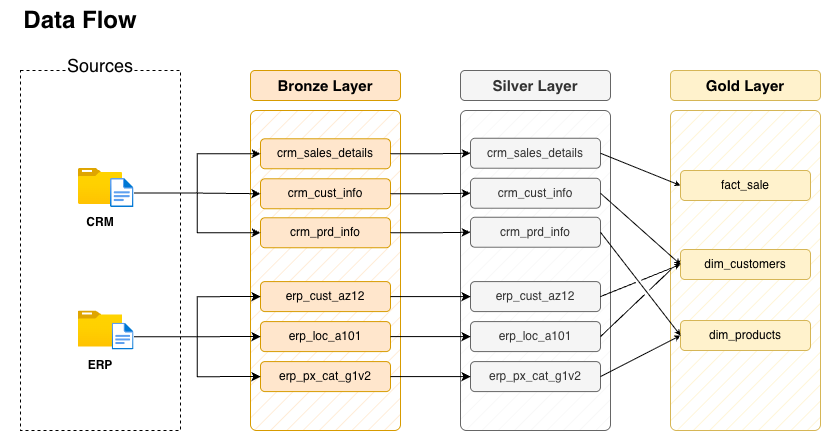

The diagram above was exported from draw.io. Its source (the exported page's mxGraphModel, read from the mxfile embedded in the PNG):
<mxGraphModel dx="1039" dy="1216" grid="1" gridSize="10" guides="1" tooltips="1" connect="1" arrows="1" fold="1" page="1" pageScale="1" pageWidth="850" pageHeight="1100" background="#ffffff" math="0" shadow="0">
  <root>
    <mxCell id="0" />
    <mxCell id="1" parent="0" />
    <mxCell id="_hAyJ7Je7AHZ5UqcExiX-1" parent="1" style="text;html=1;whiteSpace=wrap;strokeColor=none;fillColor=none;align=center;verticalAlign=middle;rounded=0;fontSize=24;fontStyle=1" value="Data Flow" vertex="1">
      <mxGeometry height="40" width="160" as="geometry" />
    </mxCell>
    <mxCell id="_hAyJ7Je7AHZ5UqcExiX-2" parent="1" style="rounded=0;whiteSpace=wrap;html=1;dashed=1;" value="" vertex="1">
      <mxGeometry height="360" width="160" x="20" y="70" as="geometry" />
    </mxCell>
    <mxCell id="_hAyJ7Je7AHZ5UqcExiX-4" parent="1" style="text;html=1;whiteSpace=wrap;strokeColor=none;fillColor=none;align=center;verticalAlign=middle;rounded=0;fontSize=18;labelBackgroundColor=default;" value="Sources" vertex="1">
      <mxGeometry height="30" width="90" x="55" y="50" as="geometry" />
    </mxCell>
    <mxCell id="_hAyJ7Je7AHZ5UqcExiX-8" parent="1" style="image;aspect=fixed;html=1;points=[];align=center;fontSize=12;image=img/lib/azure2/general/Folder_Blank.svg;" value="" vertex="1">
      <mxGeometry height="36" width="44.36" x="77.82" y="168" as="geometry" />
    </mxCell>
    <mxCell id="_hAyJ7Je7AHZ5UqcExiX-6" parent="1" style="image;aspect=fixed;html=1;points=[];align=center;fontSize=12;image=img/lib/azure2/general/File.svg;" value="" vertex="1">
      <mxGeometry height="29" width="23.54" x="110" y="178" as="geometry" />
    </mxCell>
    <mxCell id="_hAyJ7Je7AHZ5UqcExiX-9" parent="1" style="text;html=1;whiteSpace=wrap;strokeColor=none;fillColor=none;align=center;verticalAlign=middle;rounded=0;fontStyle=1" value="CRM" vertex="1">
      <mxGeometry height="30" width="60" x="70" y="207" as="geometry" />
    </mxCell>
    <mxCell id="_hAyJ7Je7AHZ5UqcExiX-10" parent="1" style="image;aspect=fixed;html=1;points=[];align=center;fontSize=12;image=img/lib/azure2/general/Folder_Blank.svg;" value="" vertex="1">
      <mxGeometry height="36" width="44.36" x="77.82" y="310.5" as="geometry" />
    </mxCell>
    <mxCell id="_hAyJ7Je7AHZ5UqcExiX-11" parent="1" style="image;aspect=fixed;html=1;points=[];align=center;fontSize=12;image=img/lib/azure2/general/File.svg;" value="" vertex="1">
      <mxGeometry height="26.82" width="21.77" x="111.77000000000001" y="322.68" as="geometry" />
    </mxCell>
    <mxCell id="_hAyJ7Je7AHZ5UqcExiX-12" parent="1" style="text;html=1;whiteSpace=wrap;strokeColor=none;fillColor=none;align=center;verticalAlign=middle;rounded=0;fontStyle=1" value="ERP" vertex="1">
      <mxGeometry height="30" width="60" x="70" y="349.5" as="geometry" />
    </mxCell>
    <mxCell id="_hAyJ7Je7AHZ5UqcExiX-13" parent="1" style="rounded=1;whiteSpace=wrap;html=1;fillColor=#ffe6cc;strokeColor=#d79b00;fontSize=15;fontStyle=1" value="Bronze Layer" vertex="1">
      <mxGeometry height="30" width="150" x="250" y="70" as="geometry" />
    </mxCell>
    <mxCell id="_hAyJ7Je7AHZ5UqcExiX-17" parent="1" style="rounded=1;whiteSpace=wrap;html=1;fillColor=#ffe6cc;strokeColor=#d79b00;fontSize=15;fontStyle=1;arcSize=4;fillStyle=hatch;" value="" vertex="1">
      <mxGeometry height="320" width="150" x="250" y="110" as="geometry" />
    </mxCell>
    <mxCell id="_hAyJ7Je7AHZ5UqcExiX-18" parent="1" style="rounded=1;whiteSpace=wrap;html=1;fillColor=#ffe6cc;strokeColor=#d79b00;fontSize=12;fontStyle=0" value="crm_sales_details" vertex="1">
      <mxGeometry height="30" width="130" x="260" y="138.25" as="geometry" />
    </mxCell>
    <mxCell id="_hAyJ7Je7AHZ5UqcExiX-19" parent="1" style="rounded=1;whiteSpace=wrap;html=1;fillColor=#ffe6cc;strokeColor=#d79b00;fontSize=12;fontStyle=0" value="crm_cust_info" vertex="1">
      <mxGeometry height="30" width="130" x="260" y="178.25" as="geometry" />
    </mxCell>
    <mxCell id="_hAyJ7Je7AHZ5UqcExiX-20" parent="1" style="rounded=1;whiteSpace=wrap;html=1;fillColor=#ffe6cc;strokeColor=#d79b00;fontSize=12;fontStyle=0" value="crm_prd_info" vertex="1">
      <mxGeometry height="30" width="130" x="260" y="217.25" as="geometry" />
    </mxCell>
    <mxCell id="_hAyJ7Je7AHZ5UqcExiX-21" parent="1" style="rounded=1;whiteSpace=wrap;html=1;fillColor=#ffe6cc;strokeColor=#d79b00;fontSize=12;fontStyle=0" value="erp_cust_az12" vertex="1">
      <mxGeometry height="30" width="130" x="260" y="281.09" as="geometry" />
    </mxCell>
    <mxCell id="_hAyJ7Je7AHZ5UqcExiX-22" parent="1" style="rounded=1;whiteSpace=wrap;html=1;fillColor=#ffe6cc;strokeColor=#d79b00;fontSize=12;fontStyle=0" value="erp_px_cat_g1v2" vertex="1">
      <mxGeometry height="30" width="130" x="260" y="361.09" as="geometry" />
    </mxCell>
    <mxCell id="_hAyJ7Je7AHZ5UqcExiX-23" parent="1" style="rounded=1;whiteSpace=wrap;html=1;fillColor=#ffe6cc;strokeColor=#d79b00;fontSize=12;fontStyle=0" value="erp_loc_a101" vertex="1">
      <mxGeometry height="30" width="130" x="260" y="321.09" as="geometry" />
    </mxCell>
    <mxCell id="_hAyJ7Je7AHZ5UqcExiX-24" parent="1" style="rounded=1;whiteSpace=wrap;html=1;fillColor=#f5f5f5;strokeColor=#666666;fontSize=15;fontStyle=1;fontColor=#333333;" value="Silver Layer" vertex="1">
      <mxGeometry height="30" width="150" x="460" y="70" as="geometry" />
    </mxCell>
    <mxCell id="_hAyJ7Je7AHZ5UqcExiX-25" parent="1" style="rounded=1;whiteSpace=wrap;html=1;fillColor=#f5f5f5;strokeColor=#666666;fontSize=15;fontStyle=1;arcSize=4;fillStyle=hatch;fontColor=#333333;" value="" vertex="1">
      <mxGeometry height="320" width="150" x="460" y="110" as="geometry" />
    </mxCell>
    <mxCell id="_hAyJ7Je7AHZ5UqcExiX-26" parent="1" style="rounded=1;whiteSpace=wrap;html=1;fillColor=#f5f5f5;strokeColor=#666666;fontSize=12;fontStyle=0;fontColor=#333333;" value="crm_sales_details" vertex="1">
      <mxGeometry height="30" width="130" x="470" y="137.75" as="geometry" />
    </mxCell>
    <mxCell id="_hAyJ7Je7AHZ5UqcExiX-27" parent="1" style="rounded=1;whiteSpace=wrap;html=1;fillColor=#f5f5f5;strokeColor=#666666;fontSize=12;fontStyle=0;fontColor=#333333;" value="crm_cust_info" vertex="1">
      <mxGeometry height="30" width="130" x="470" y="177.75" as="geometry" />
    </mxCell>
    <mxCell id="_hAyJ7Je7AHZ5UqcExiX-28" parent="1" style="rounded=1;whiteSpace=wrap;html=1;fillColor=#f5f5f5;strokeColor=#666666;fontSize=12;fontStyle=0;fontColor=#333333;" value="crm_prd_info" vertex="1">
      <mxGeometry height="30" width="130" x="470" y="216.75" as="geometry" />
    </mxCell>
    <mxCell id="_hAyJ7Je7AHZ5UqcExiX-29" parent="1" style="rounded=1;whiteSpace=wrap;html=1;fillColor=#f5f5f5;strokeColor=#666666;fontSize=12;fontStyle=0;fontColor=#333333;" value="erp_cust_az12" vertex="1">
      <mxGeometry height="30" width="130" x="470" y="281.09" as="geometry" />
    </mxCell>
    <mxCell id="_hAyJ7Je7AHZ5UqcExiX-30" parent="1" style="rounded=1;whiteSpace=wrap;html=1;fillColor=#f5f5f5;strokeColor=#666666;fontSize=12;fontStyle=0;fontColor=#333333;" value="erp_px_cat_g1v2" vertex="1">
      <mxGeometry height="30" width="130" x="470" y="361.09" as="geometry" />
    </mxCell>
    <mxCell id="_hAyJ7Je7AHZ5UqcExiX-31" parent="1" style="rounded=1;whiteSpace=wrap;html=1;fillColor=#f5f5f5;strokeColor=#666666;fontSize=12;fontStyle=0;fontColor=#333333;" value="erp_loc_a101" vertex="1">
      <mxGeometry height="30" width="130" x="470" y="321.09" as="geometry" />
    </mxCell>
    <mxCell id="_hAyJ7Je7AHZ5UqcExiX-32" parent="1" style="rounded=1;whiteSpace=wrap;html=1;fillColor=#fff2cc;strokeColor=#d6b656;fontSize=15;fontStyle=1" value="Gold Layer" vertex="1">
      <mxGeometry height="30" width="150" x="670" y="70" as="geometry" />
    </mxCell>
    <mxCell id="_hAyJ7Je7AHZ5UqcExiX-33" parent="1" style="rounded=1;whiteSpace=wrap;html=1;fillColor=#fff2cc;strokeColor=#d6b656;fontSize=15;fontStyle=1;arcSize=4;fillStyle=hatch;" value="" vertex="1">
      <mxGeometry height="320" width="150" x="670" y="110" as="geometry" />
    </mxCell>
    <mxCell id="_hAyJ7Je7AHZ5UqcExiX-34" parent="1" style="rounded=1;whiteSpace=wrap;html=1;fillColor=#fff2cc;strokeColor=#d6b656;fontSize=12;fontStyle=0" value="fact_sale" vertex="1">
      <mxGeometry height="30" width="130" x="680" y="170" as="geometry" />
    </mxCell>
    <mxCell id="_hAyJ7Je7AHZ5UqcExiX-35" parent="1" style="rounded=1;whiteSpace=wrap;html=1;fillColor=#fff2cc;strokeColor=#d6b656;fontSize=12;fontStyle=0" value="dim_customers" vertex="1">
      <mxGeometry height="30" width="130" x="680" y="249" as="geometry" />
    </mxCell>
    <mxCell id="_hAyJ7Je7AHZ5UqcExiX-36" parent="1" style="rounded=1;whiteSpace=wrap;html=1;fillColor=#fff2cc;strokeColor=#d6b656;fontSize=12;fontStyle=0" value="dim_products" vertex="1">
      <mxGeometry height="30" width="130" x="680" y="320" as="geometry" />
    </mxCell>
    <mxCell id="_hAyJ7Je7AHZ5UqcExiX-56" edge="1" parent="1" source="_hAyJ7Je7AHZ5UqcExiX-18" style="edgeStyle=orthogonalEdgeStyle;rounded=0;orthogonalLoop=1;jettySize=auto;html=1;exitX=1;exitY=0.5;exitDx=0;exitDy=0;entryX=0;entryY=0.5;entryDx=0;entryDy=0;" target="_hAyJ7Je7AHZ5UqcExiX-26">
      <mxGeometry relative="1" as="geometry" />
    </mxCell>
    <mxCell id="_hAyJ7Je7AHZ5UqcExiX-57" edge="1" parent="1" source="_hAyJ7Je7AHZ5UqcExiX-19" style="edgeStyle=orthogonalEdgeStyle;rounded=0;orthogonalLoop=1;jettySize=auto;html=1;exitX=1;exitY=0.5;exitDx=0;exitDy=0;entryX=0;entryY=0.5;entryDx=0;entryDy=0;" target="_hAyJ7Je7AHZ5UqcExiX-27">
      <mxGeometry relative="1" as="geometry" />
    </mxCell>
    <mxCell id="_hAyJ7Je7AHZ5UqcExiX-58" edge="1" parent="1" source="_hAyJ7Je7AHZ5UqcExiX-20" style="edgeStyle=orthogonalEdgeStyle;rounded=0;orthogonalLoop=1;jettySize=auto;html=1;exitX=1;exitY=0.5;exitDx=0;exitDy=0;entryX=0;entryY=0.5;entryDx=0;entryDy=0;" target="_hAyJ7Je7AHZ5UqcExiX-28">
      <mxGeometry relative="1" as="geometry" />
    </mxCell>
    <mxCell id="_hAyJ7Je7AHZ5UqcExiX-59" edge="1" parent="1" source="_hAyJ7Je7AHZ5UqcExiX-21" style="edgeStyle=orthogonalEdgeStyle;rounded=0;orthogonalLoop=1;jettySize=auto;html=1;exitX=1;exitY=0.5;exitDx=0;exitDy=0;" target="_hAyJ7Je7AHZ5UqcExiX-29">
      <mxGeometry relative="1" as="geometry" />
    </mxCell>
    <mxCell id="_hAyJ7Je7AHZ5UqcExiX-61" edge="1" parent="1" source="_hAyJ7Je7AHZ5UqcExiX-22" style="edgeStyle=orthogonalEdgeStyle;rounded=0;orthogonalLoop=1;jettySize=auto;html=1;exitX=1;exitY=0.5;exitDx=0;exitDy=0;entryX=0;entryY=0.5;entryDx=0;entryDy=0;" target="_hAyJ7Je7AHZ5UqcExiX-30">
      <mxGeometry relative="1" as="geometry" />
    </mxCell>
    <mxCell id="_hAyJ7Je7AHZ5UqcExiX-60" edge="1" parent="1" source="_hAyJ7Je7AHZ5UqcExiX-23" style="edgeStyle=orthogonalEdgeStyle;rounded=0;orthogonalLoop=1;jettySize=auto;html=1;exitX=1;exitY=0.5;exitDx=0;exitDy=0;entryX=0;entryY=0.5;entryDx=0;entryDy=0;" target="_hAyJ7Je7AHZ5UqcExiX-31">
      <mxGeometry relative="1" as="geometry" />
    </mxCell>
    <mxCell id="_hAyJ7Je7AHZ5UqcExiX-48" edge="1" parent="1" source="_hAyJ7Je7AHZ5UqcExiX-6" style="edgeStyle=orthogonalEdgeStyle;rounded=0;orthogonalLoop=1;jettySize=auto;html=1;entryX=0;entryY=0.5;entryDx=0;entryDy=0;" target="_hAyJ7Je7AHZ5UqcExiX-18">
      <mxGeometry relative="1" as="geometry" />
    </mxCell>
    <mxCell id="_hAyJ7Je7AHZ5UqcExiX-50" edge="1" parent="1" source="_hAyJ7Je7AHZ5UqcExiX-6" style="edgeStyle=orthogonalEdgeStyle;rounded=0;orthogonalLoop=1;jettySize=auto;html=1;entryX=0;entryY=0.5;entryDx=0;entryDy=0;" target="_hAyJ7Je7AHZ5UqcExiX-20">
      <mxGeometry relative="1" as="geometry" />
    </mxCell>
    <mxCell id="_hAyJ7Je7AHZ5UqcExiX-55" edge="1" parent="1" source="_hAyJ7Je7AHZ5UqcExiX-6" style="edgeStyle=orthogonalEdgeStyle;rounded=0;orthogonalLoop=1;jettySize=auto;html=1;entryX=0;entryY=0.5;entryDx=0;entryDy=0;" target="_hAyJ7Je7AHZ5UqcExiX-19">
      <mxGeometry relative="1" as="geometry" />
    </mxCell>
    <mxCell id="_hAyJ7Je7AHZ5UqcExiX-52" edge="1" parent="1" source="_hAyJ7Je7AHZ5UqcExiX-11" style="edgeStyle=orthogonalEdgeStyle;rounded=0;orthogonalLoop=1;jettySize=auto;html=1;entryX=0;entryY=0.5;entryDx=0;entryDy=0;" target="_hAyJ7Je7AHZ5UqcExiX-23">
      <mxGeometry relative="1" as="geometry" />
    </mxCell>
    <mxCell id="_hAyJ7Je7AHZ5UqcExiX-53" edge="1" parent="1" source="_hAyJ7Je7AHZ5UqcExiX-11" style="edgeStyle=orthogonalEdgeStyle;rounded=0;orthogonalLoop=1;jettySize=auto;html=1;entryX=0;entryY=0.5;entryDx=0;entryDy=0;" target="_hAyJ7Je7AHZ5UqcExiX-21">
      <mxGeometry relative="1" as="geometry" />
    </mxCell>
    <mxCell id="_hAyJ7Je7AHZ5UqcExiX-54" edge="1" parent="1" source="_hAyJ7Je7AHZ5UqcExiX-11" style="edgeStyle=orthogonalEdgeStyle;rounded=0;orthogonalLoop=1;jettySize=auto;html=1;entryX=0;entryY=0.5;entryDx=0;entryDy=0;" target="_hAyJ7Je7AHZ5UqcExiX-22">
      <mxGeometry relative="1" as="geometry" />
    </mxCell>
    <mxCell id="_hAyJ7Je7AHZ5UqcExiX-63" edge="1" parent="1" source="_hAyJ7Je7AHZ5UqcExiX-26" style="rounded=0;orthogonalLoop=1;jettySize=auto;html=1;exitX=1;exitY=0.5;exitDx=0;exitDy=0;entryX=0;entryY=0.5;entryDx=0;entryDy=0;endSize=3;" target="_hAyJ7Je7AHZ5UqcExiX-34">
      <mxGeometry relative="1" as="geometry" />
    </mxCell>
    <mxCell id="_hAyJ7Je7AHZ5UqcExiX-64" edge="1" parent="1" source="_hAyJ7Je7AHZ5UqcExiX-27" style="rounded=0;orthogonalLoop=1;jettySize=auto;html=1;entryX=0;entryY=0.5;entryDx=0;entryDy=0;exitX=1;exitY=0.5;exitDx=0;exitDy=0;endSize=3;" target="_hAyJ7Je7AHZ5UqcExiX-35">
      <mxGeometry relative="1" as="geometry" />
    </mxCell>
    <mxCell id="_hAyJ7Je7AHZ5UqcExiX-65" edge="1" parent="1" source="_hAyJ7Je7AHZ5UqcExiX-28" style="rounded=0;orthogonalLoop=1;jettySize=auto;html=1;exitX=1;exitY=0.5;exitDx=0;exitDy=0;entryX=0;entryY=0.5;entryDx=0;entryDy=0;endSize=3;jumpStyle=gap;" target="_hAyJ7Je7AHZ5UqcExiX-36">
      <mxGeometry relative="1" as="geometry" />
    </mxCell>
    <mxCell id="_hAyJ7Je7AHZ5UqcExiX-66" edge="1" parent="1" source="_hAyJ7Je7AHZ5UqcExiX-29" style="rounded=0;orthogonalLoop=1;jettySize=auto;html=1;exitX=1;exitY=0.5;exitDx=0;exitDy=0;entryX=0;entryY=0.5;entryDx=0;entryDy=0;endSize=3;shadow=0;flowAnimation=0;jumpStyle=gap;" target="_hAyJ7Je7AHZ5UqcExiX-35">
      <mxGeometry relative="1" as="geometry" />
    </mxCell>
    <mxCell id="_hAyJ7Je7AHZ5UqcExiX-68" edge="1" parent="1" source="_hAyJ7Je7AHZ5UqcExiX-30" style="rounded=0;orthogonalLoop=1;jettySize=auto;html=1;exitX=1;exitY=0.5;exitDx=0;exitDy=0;entryX=0;entryY=0.5;entryDx=0;entryDy=0;endSize=3;shadow=0;flowAnimation=0;" target="_hAyJ7Je7AHZ5UqcExiX-36">
      <mxGeometry relative="1" as="geometry" />
    </mxCell>
    <mxCell id="_hAyJ7Je7AHZ5UqcExiX-67" edge="1" parent="1" source="_hAyJ7Je7AHZ5UqcExiX-31" style="rounded=0;orthogonalLoop=1;jettySize=auto;html=1;exitX=1;exitY=0.5;exitDx=0;exitDy=0;endSize=3;shadow=0;flowAnimation=0;jumpStyle=gap;">
      <mxGeometry relative="1" as="geometry">
        <mxPoint x="680" y="259.9999999999999" as="targetPoint" />
      </mxGeometry>
    </mxCell>
  </root>
</mxGraphModel>